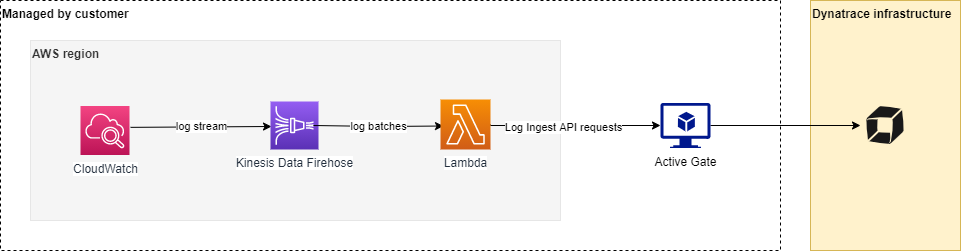

The diagram above was exported from draw.io. Its source (the exported page's mxGraphModel, read from the mxfile embedded in the PNG):
<mxGraphModel dx="1212" dy="1122" grid="1" gridSize="10" guides="1" tooltips="1" connect="1" arrows="1" fold="1" page="1" pageScale="1" pageWidth="850" pageHeight="1100" math="0" shadow="0">
  <root>
    <mxCell id="0" />
    <mxCell id="1" parent="0" />
    <mxCell id="op6lF3kLjMuFViKH8uiI-1" value="&lt;b&gt;Managed by customer&lt;/b&gt;" style="rounded=0;whiteSpace=wrap;html=1;align=left;verticalAlign=top;dashed=1;" parent="1" vertex="1">
      <mxGeometry x="860" y="210" width="780" height="250" as="geometry" />
    </mxCell>
    <mxCell id="op6lF3kLjMuFViKH8uiI-2" value="Dynatrace infrastructure" style="rounded=0;whiteSpace=wrap;html=1;verticalAlign=top;align=left;fillColor=#fff2cc;strokeColor=#d6b656;fontStyle=1" parent="1" vertex="1">
      <mxGeometry x="1670" y="210" width="150" height="250" as="geometry" />
    </mxCell>
    <mxCell id="op6lF3kLjMuFViKH8uiI-4" value="AWS region&lt;span style=&quot;color: rgba(0 , 0 , 0 , 0) ; font-family: monospace ; font-size: 0px&quot;&gt;3CmxGraphModel%3E%3Croot%3E%3CmxCell%20id%3D%220%22%2F%3E%3CmxCell%20id%3D%221%22%20parent%3D%220%22%2F%3E%3CmxCell%20id%3D%222%22%20value%3D%22Central%20US%22%20style%3D%22rounded%3D0%3BwhiteSpace%3Dwrap%3Bhtml%3D1%3B%22%20vertex%3D%221%22%20parent%3D%221%22%3E%3CmxGeometry%20x%3D%2210%22%20y%3D%2260%22%20width%3D%22390%22%20height%3D%22180%22%20as%3D%22geometry%22%2F%3E%3C%2FmxCell%3E%3C%2Froot%3E%3C%2FmxGraphModel%3E&lt;/span&gt;" style="rounded=0;whiteSpace=wrap;html=1;verticalAlign=top;align=left;fillColor=#f5f5f5;fontColor=#333333;strokeColor=#E6E6E6;fontStyle=1" parent="1" vertex="1">
      <mxGeometry x="890" y="250" width="530" height="180" as="geometry" />
    </mxCell>
    <mxCell id="op6lF3kLjMuFViKH8uiI-11" value="log stream" style="endArrow=classic;html=1;entryX=0.021;entryY=0.52;entryDx=0;entryDy=0;entryPerimeter=0;" parent="1" edge="1">
      <mxGeometry width="50" height="50" relative="1" as="geometry">
        <mxPoint x="990" y="336.849404847959" as="sourcePoint" />
        <mxPoint x="1131.0079999999998" y="336" as="targetPoint" />
      </mxGeometry>
    </mxCell>
    <mxCell id="op6lF3kLjMuFViKH8uiI-24" value="" style="shape=image;verticalLabelPosition=bottom;labelBackgroundColor=#ffffff;verticalAlign=top;aspect=fixed;imageAspect=0;image=data:image/svg+xml,(base64 omitted: 1752 chars);" parent="1" vertex="1">
      <mxGeometry x="1720" y="310" width="50" height="50" as="geometry" />
    </mxCell>
    <mxCell id="op6lF3kLjMuFViKH8uiI-26" value="" style="endArrow=classic;html=1;entryX=0;entryY=0.5;entryDx=0;entryDy=0;exitX=1;exitY=0.5;exitDx=0;exitDy=0;exitPerimeter=0;" parent="1" source="op6lF3kLjMuFViKH8uiI-55" target="op6lF3kLjMuFViKH8uiI-24" edge="1">
      <mxGeometry width="50" height="50" relative="1" as="geometry">
        <mxPoint x="1530" y="336.8902439024391" as="sourcePoint" />
        <mxPoint x="1820" y="340" as="targetPoint" />
        <Array as="points" />
      </mxGeometry>
    </mxCell>
    <mxCell id="op6lF3kLjMuFViKH8uiI-41" value="Kinesis Data Firehose" style="points=[[0,0,0],[0.25,0,0],[0.5,0,0],[0.75,0,0],[1,0,0],[0,1,0],[0.25,1,0],[0.5,1,0],[0.75,1,0],[1,1,0],[0,0.25,0],[0,0.5,0],[0,0.75,0],[1,0.25,0],[1,0.5,0],[1,0.75,0]];outlineConnect=0;fontColor=#232F3E;gradientColor=#945DF2;gradientDirection=north;fillColor=#5A30B5;strokeColor=#ffffff;dashed=0;verticalLabelPosition=bottom;verticalAlign=top;align=center;html=1;fontSize=12;fontStyle=0;aspect=fixed;shape=mxgraph.aws4.resourceIcon;resIcon=mxgraph.aws4.kinesis_data_firehose;labelBackgroundColor=#ffffff;" parent="1" vertex="1">
      <mxGeometry x="1130" y="311" width="48" height="48" as="geometry" />
    </mxCell>
    <mxCell id="op6lF3kLjMuFViKH8uiI-45" value="CloudWatch" style="points=[[0,0,0],[0.25,0,0],[0.5,0,0],[0.75,0,0],[1,0,0],[0,1,0],[0.25,1,0],[0.5,1,0],[0.75,1,0],[1,1,0],[0,0.25,0],[0,0.5,0],[0,0.75,0],[1,0.25,0],[1,0.5,0],[1,0.75,0]];points=[[0,0,0],[0.25,0,0],[0.5,0,0],[0.75,0,0],[1,0,0],[0,1,0],[0.25,1,0],[0.5,1,0],[0.75,1,0],[1,1,0],[0,0.25,0],[0,0.5,0],[0,0.75,0],[1,0.25,0],[1,0.5,0],[1,0.75,0]];outlineConnect=0;fontColor=#232F3E;gradientColor=#F34482;gradientDirection=north;fillColor=#BC1356;strokeColor=#ffffff;dashed=0;verticalLabelPosition=bottom;verticalAlign=top;align=center;html=1;fontSize=12;fontStyle=0;aspect=fixed;shape=mxgraph.aws4.resourceIcon;resIcon=mxgraph.aws4.cloudwatch_2;labelBackgroundColor=#ffffff;" parent="1" vertex="1">
      <mxGeometry x="940" y="315.5" width="49" height="49" as="geometry" />
    </mxCell>
    <mxCell id="op6lF3kLjMuFViKH8uiI-46" value="log batches" style="endArrow=classic;html=1;exitX=0.958;exitY=0.44;exitDx=0;exitDy=0;exitPerimeter=0;entryX=0.06;entryY=0.435;entryDx=0;entryDy=0;entryPerimeter=0;" parent="1" edge="1">
      <mxGeometry width="50" height="50" relative="1" as="geometry">
        <mxPoint x="1172.984" y="335" as="sourcePoint" />
        <mxPoint x="1303" y="335.51" as="targetPoint" />
        <Array as="points">
          <mxPoint x="1240" y="336" />
        </Array>
      </mxGeometry>
    </mxCell>
    <mxCell id="op6lF3kLjMuFViKH8uiI-56" style="edgeStyle=orthogonalEdgeStyle;rounded=0;orthogonalLoop=1;jettySize=auto;html=1;exitX=1;exitY=0.5;exitDx=0;exitDy=0;exitPerimeter=0;entryX=0;entryY=0.5;entryDx=0;entryDy=0;entryPerimeter=0;" parent="1" source="op6lF3kLjMuFViKH8uiI-50" target="op6lF3kLjMuFViKH8uiI-55" edge="1">
      <mxGeometry relative="1" as="geometry">
        <Array as="points">
          <mxPoint x="1350" y="335" />
        </Array>
      </mxGeometry>
    </mxCell>
    <mxCell id="mgQOQnUo2oa-mbHIwq-R-1" value="Log Ingest API requests" style="edgeLabel;html=1;align=center;verticalAlign=middle;resizable=0;points=[];" parent="op6lF3kLjMuFViKH8uiI-56" vertex="1" connectable="0">
      <mxGeometry x="-0.145" y="-1" relative="1" as="geometry">
        <mxPoint as="offset" />
      </mxGeometry>
    </mxCell>
    <mxCell id="op6lF3kLjMuFViKH8uiI-50" value="Lambda" style="points=[[0,0,0],[0.25,0,0],[0.5,0,0],[0.75,0,0],[1,0,0],[0,1,0],[0.25,1,0],[0.5,1,0],[0.75,1,0],[1,1,0],[0,0.25,0],[0,0.5,0],[0,0.75,0],[1,0.25,0],[1,0.5,0],[1,0.75,0]];outlineConnect=0;fontColor=#232F3E;gradientColor=#F78E04;gradientDirection=north;fillColor=#D05C17;strokeColor=#ffffff;dashed=0;verticalLabelPosition=bottom;verticalAlign=top;align=center;html=1;fontSize=12;fontStyle=0;aspect=fixed;shape=mxgraph.aws4.resourceIcon;resIcon=mxgraph.aws4.lambda;labelBackgroundColor=#ffffff;" parent="1" vertex="1">
      <mxGeometry x="1300" y="309" width="50" height="50" as="geometry" />
    </mxCell>
    <mxCell id="op6lF3kLjMuFViKH8uiI-55" value="Active Gate" style="aspect=fixed;pointerEvents=1;shadow=0;dashed=0;html=1;strokeColor=none;labelPosition=center;verticalLabelPosition=bottom;verticalAlign=top;align=center;fillColor=#00188D;shape=mxgraph.azure.virtual_machine_feature;labelBackgroundColor=#ffffff;" parent="1" vertex="1">
      <mxGeometry x="1520" y="312.5" width="50" height="45" as="geometry" />
    </mxCell>
  </root>
</mxGraphModel>